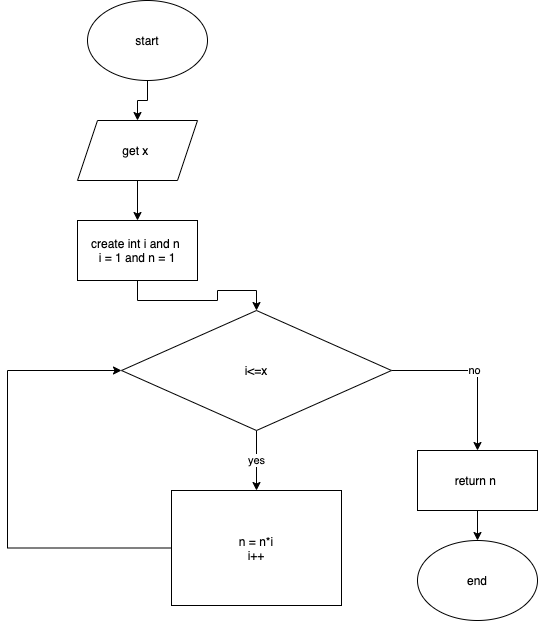

The diagram above was exported from draw.io. Its source (the exported page's mxGraphModel, read from the mxfile embedded in the PNG):
<mxGraphModel dx="946" dy="614" grid="1" gridSize="10" guides="1" tooltips="1" connect="1" arrows="1" fold="1" page="1" pageScale="1" pageWidth="827" pageHeight="1169" math="0" shadow="0">
  <root>
    <mxCell id="WIyWlLk6GJQsqaUBKTNV-0" />
    <mxCell id="WIyWlLk6GJQsqaUBKTNV-1" parent="WIyWlLk6GJQsqaUBKTNV-0" />
    <mxCell id="DBSMKIe9M5iMh3iCtjoA-4" style="edgeStyle=orthogonalEdgeStyle;rounded=0;orthogonalLoop=1;jettySize=auto;html=1;" parent="WIyWlLk6GJQsqaUBKTNV-1" source="DBSMKIe9M5iMh3iCtjoA-2" target="DBSMKIe9M5iMh3iCtjoA-3" edge="1">
      <mxGeometry relative="1" as="geometry" />
    </mxCell>
    <mxCell id="DBSMKIe9M5iMh3iCtjoA-2" value="start" style="ellipse;whiteSpace=wrap;html=1;" parent="WIyWlLk6GJQsqaUBKTNV-1" vertex="1">
      <mxGeometry x="110" y="30" width="120" height="80" as="geometry" />
    </mxCell>
    <mxCell id="DBSMKIe9M5iMh3iCtjoA-6" style="edgeStyle=orthogonalEdgeStyle;rounded=0;orthogonalLoop=1;jettySize=auto;html=1;" parent="WIyWlLk6GJQsqaUBKTNV-1" source="DBSMKIe9M5iMh3iCtjoA-3" target="DBSMKIe9M5iMh3iCtjoA-5" edge="1">
      <mxGeometry relative="1" as="geometry" />
    </mxCell>
    <mxCell id="DBSMKIe9M5iMh3iCtjoA-3" value="get x&amp;nbsp;" style="shape=parallelogram;perimeter=parallelogramPerimeter;whiteSpace=wrap;html=1;fixedSize=1;" parent="WIyWlLk6GJQsqaUBKTNV-1" vertex="1">
      <mxGeometry x="100" y="150" width="120" height="60" as="geometry" />
    </mxCell>
    <mxCell id="DBSMKIe9M5iMh3iCtjoA-8" style="edgeStyle=orthogonalEdgeStyle;rounded=0;orthogonalLoop=1;jettySize=auto;html=1;entryX=0.5;entryY=0;entryDx=0;entryDy=0;" parent="WIyWlLk6GJQsqaUBKTNV-1" source="DBSMKIe9M5iMh3iCtjoA-5" target="DBSMKIe9M5iMh3iCtjoA-7" edge="1">
      <mxGeometry relative="1" as="geometry" />
    </mxCell>
    <mxCell id="DBSMKIe9M5iMh3iCtjoA-5" value="create int i and n&amp;nbsp;&lt;br&gt;i = 1 and n = 1" style="rounded=0;whiteSpace=wrap;html=1;" parent="WIyWlLk6GJQsqaUBKTNV-1" vertex="1">
      <mxGeometry x="100" y="250" width="120" height="60" as="geometry" />
    </mxCell>
    <mxCell id="DBSMKIe9M5iMh3iCtjoA-11" value="yes" style="edgeStyle=orthogonalEdgeStyle;rounded=0;orthogonalLoop=1;jettySize=auto;html=1;entryX=0.5;entryY=0;entryDx=0;entryDy=0;" parent="WIyWlLk6GJQsqaUBKTNV-1" source="DBSMKIe9M5iMh3iCtjoA-7" target="DBSMKIe9M5iMh3iCtjoA-10" edge="1">
      <mxGeometry relative="1" as="geometry" />
    </mxCell>
    <mxCell id="DBSMKIe9M5iMh3iCtjoA-15" value="no" style="edgeStyle=orthogonalEdgeStyle;rounded=0;orthogonalLoop=1;jettySize=auto;html=1;" parent="WIyWlLk6GJQsqaUBKTNV-1" source="DBSMKIe9M5iMh3iCtjoA-7" target="DBSMKIe9M5iMh3iCtjoA-14" edge="1">
      <mxGeometry relative="1" as="geometry" />
    </mxCell>
    <mxCell id="DBSMKIe9M5iMh3iCtjoA-7" value="i&amp;lt;=x" style="rhombus;whiteSpace=wrap;html=1;" parent="WIyWlLk6GJQsqaUBKTNV-1" vertex="1">
      <mxGeometry x="144" y="340" width="270" height="120" as="geometry" />
    </mxCell>
    <mxCell id="DBSMKIe9M5iMh3iCtjoA-12" style="edgeStyle=orthogonalEdgeStyle;rounded=0;orthogonalLoop=1;jettySize=auto;html=1;entryX=0;entryY=0.5;entryDx=0;entryDy=0;" parent="WIyWlLk6GJQsqaUBKTNV-1" source="DBSMKIe9M5iMh3iCtjoA-10" target="DBSMKIe9M5iMh3iCtjoA-7" edge="1">
      <mxGeometry relative="1" as="geometry">
        <mxPoint x="50" y="400" as="targetPoint" />
        <Array as="points">
          <mxPoint x="30" y="578" />
          <mxPoint x="30" y="400" />
          <mxPoint x="144" y="400" />
        </Array>
      </mxGeometry>
    </mxCell>
    <mxCell id="DBSMKIe9M5iMh3iCtjoA-10" value="n = n*i&lt;br&gt;i++" style="rounded=0;whiteSpace=wrap;html=1;" parent="WIyWlLk6GJQsqaUBKTNV-1" vertex="1">
      <mxGeometry x="194" y="520" width="170" height="115" as="geometry" />
    </mxCell>
    <mxCell id="DBSMKIe9M5iMh3iCtjoA-17" style="edgeStyle=orthogonalEdgeStyle;rounded=0;orthogonalLoop=1;jettySize=auto;html=1;entryX=0.5;entryY=0;entryDx=0;entryDy=0;" parent="WIyWlLk6GJQsqaUBKTNV-1" source="DBSMKIe9M5iMh3iCtjoA-14" target="DBSMKIe9M5iMh3iCtjoA-16" edge="1">
      <mxGeometry relative="1" as="geometry" />
    </mxCell>
    <mxCell id="DBSMKIe9M5iMh3iCtjoA-14" value="return n&amp;nbsp;" style="rounded=0;whiteSpace=wrap;html=1;" parent="WIyWlLk6GJQsqaUBKTNV-1" vertex="1">
      <mxGeometry x="440" y="480" width="120" height="60" as="geometry" />
    </mxCell>
    <mxCell id="DBSMKIe9M5iMh3iCtjoA-16" value="end" style="ellipse;whiteSpace=wrap;html=1;" parent="WIyWlLk6GJQsqaUBKTNV-1" vertex="1">
      <mxGeometry x="440" y="570" width="120" height="80" as="geometry" />
    </mxCell>
  </root>
</mxGraphModel>